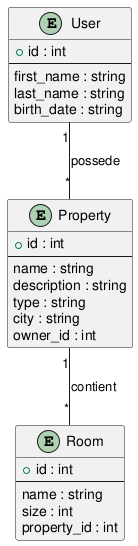

The diagram above was rendered by PlantUML. Its source (embedded in the PNG):
@startuml

entity User {
  +id : int
  --
  first_name : string
  last_name : string
  birth_date : string
}

entity Property {
  +id : int
  --
  name : string
  description : string
  type : string
  city : string
  owner_id : int
}

entity Room {
  +id : int
  --
  name : string
  size : int
  property_id : int
}

User "1" -- "*" Property : possede
Property "1" -- "*" Room : contient

@enduml